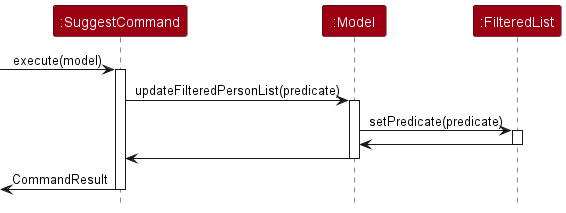

The diagram above was rendered by PlantUML. Its source (embedded in the PNG):
@startuml
'https://plantuml.com/sequence-diagram
!include style.puml

participant ":SuggestCommand" as SuggestCommand MODEL_COLOR
participant ":Model" as Model MODEL_COLOR
participant ":FilteredList" as FilteredList MODEL_COLOR

[-> SuggestCommand: execute(model)
activate SuggestCommand

SuggestCommand -> Model: updateFilteredPersonList(predicate)
activate Model

Model -> FilteredList: setPredicate(predicate)
activate FilteredList

Model <- FilteredList
deactivate FilteredList

SuggestCommand <- Model
deactivate Model

[<- SuggestCommand: CommandResult
deactivate SuggestCommand

@enduml